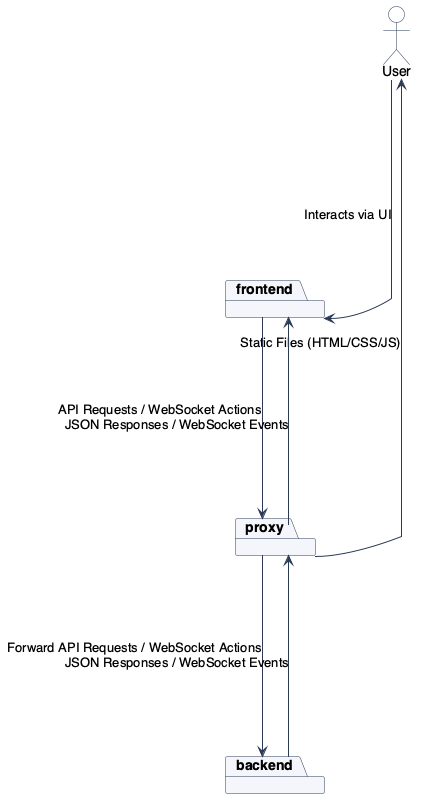

The diagram above was rendered by PlantUML. Its source (embedded in the PNG):
@startuml HighLevelSystem

!include ../_style.puml

actor User as user

package frontend
package proxy
package backend

proxy ---> user: Static Files (HTML/CSS/JS)

user ---> frontend: Interacts via UI
frontend ---> proxy: API Requests / WebSocket Actions
proxy ---> backend: Forward API Requests / WebSocket Actions
backend ---> proxy: JSON Responses / WebSocket Events
proxy ---> frontend: JSON Responses / WebSocket Events

@enduml